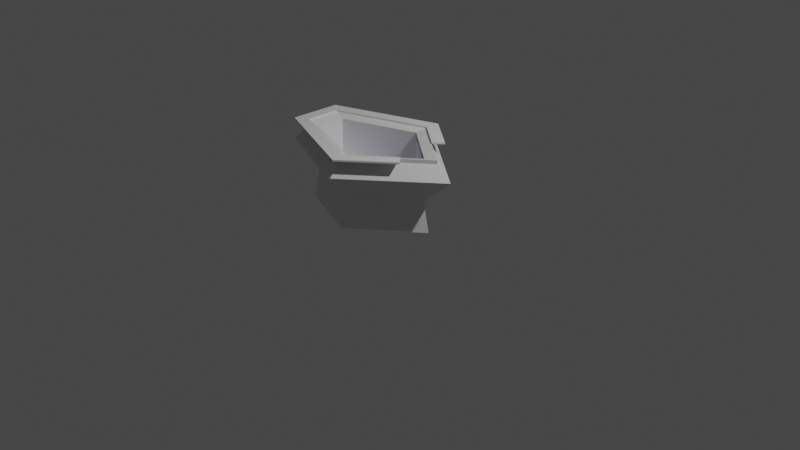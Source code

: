 # Source: Toilet.blend  (saved by Blender 3.4.6; exported with 4.5.12 LTS)
import bpy
from mathutils import Matrix  # noqa: F401  (used for matrix-valued properties, if any)

bpy.ops.wm.read_factory_settings(use_empty=True)
scene = bpy.context.scene
scene.name = 'Scene'

# ---- collections
col_collection = bpy.data.collections.new('Collection'); scene.collection.children.link(col_collection)

# ---- materials (node trees are filled in below, after node groups)
mat_material_001 = bpy.data.materials.new('Material.001')
mat_material_001.use_transparent_shadow = False
mat_material_002 = bpy.data.materials.new('Material.002')

# ---- material node trees
mat_material_001.use_nodes = True; mat_material_001.node_tree.nodes.clear()
_N = mat_material_001.node_tree.nodes; _L = mat_material_001.node_tree.links
n0 = _N.new('ShaderNodeBsdfPrincipled'); n0.name = 'Principled BSDF'; n0.location = (10, 300)
n0.distribution = 'GGX'
n0.subsurface_method = 'RANDOM_WALK_SKIN'
n0.inputs[3].default_value = 1.45
n0.inputs[27].default_value = (0.0, 0.0, 0.0, 1.0)
n0.inputs[28].default_value = 1.0
n1 = _N.new('ShaderNodeOutputMaterial'); n1.name = 'Material Output'; n1.location = (300, 300)
_L.new(n0.outputs[0], n1.inputs[0])
n1.is_active_output = True
mat_material_002.use_nodes = True; mat_material_002.node_tree.nodes.clear()
_N = mat_material_002.node_tree.nodes; _L = mat_material_002.node_tree.links
n0 = _N.new('ShaderNodeBsdfPrincipled'); n0.name = 'Principled BSDF'; n0.location = (10, 300)
n0.distribution = 'GGX'
n0.subsurface_method = 'RANDOM_WALK_SKIN'
n0.inputs[0].default_value = (0.2918, 0.2751, 0.8, 0.5028)
n0.inputs[3].default_value = 1.45
n0.inputs[4].default_value = 0.9843
n0.inputs[8].default_value = 1.0
n0.inputs[10].default_value = 0.3307
n0.inputs[11].default_value = 1.01
n0.inputs[27].default_value = (0.0, 0.0, 0.0, 1.0)
n0.inputs[28].default_value = 0.6
n1 = _N.new('ShaderNodeOutputMaterial'); n1.name = 'Material Output'; n1.location = (300, 300)
_L.new(n0.outputs[0], n1.inputs[0])
n1.is_active_output = True

# ---- world
world_world = bpy.data.worlds.new('World'); scene.world = world_world
world_world.use_nodes = True; world_world.node_tree.nodes.clear()
_N = world_world.node_tree.nodes; _L = world_world.node_tree.links
n0 = _N.new('ShaderNodeOutputWorld'); n0.name = 'World Output'; n0.location = (300, 300)
n1 = _N.new('ShaderNodeBackground'); n1.name = 'Background'; n1.location = (10, 300)
n1.inputs[0].default_value = (0.05088, 0.05088, 0.05088, 1.0)
_L.new(n1.outputs[0], n0.inputs[0])
n0.is_active_output = True
world_world.color = (0.05088, 0.05088, 0.05088)
world_world.use_sun_shadow = False
world_world.sun_shadow_jitter_overblur = 0.0

# ---- cameras
cam_camera = bpy.data.cameras.new('Camera')
cam_camera.clip_end = 100.0
cam_camera.ortho_scale = 7.314

# ---- lights
light_light = bpy.data.lights.new('Light', 'POINT')
light_light.transmission_factor = 0.0
light_light.energy = 1000.0
light_light.shadow_soft_size = 0.1
light_light.shadow_maximum_resolution = 0.006
light_light.use_absolute_resolution = True

# ---- meshes
me_plane = bpy.data.meshes.new('Plane')
me_plane.from_pydata([(0.4338, -0.009984, 0.0), (-0.22, -0.5731, 0.0), (-1.0, -0.2701, 0.0), (-1.0, 0.2016, 0.0), (-1.0, 0.2016, 0.0), (-1.0, -0.2701, 0.0), (-0.22, -0.5731, 0.0), (0.4338, -0.009984, 0.0), (-0.2096, 0.4829, 0.0), (-0.2096, 0.4829, 0.0), (-0.1771, 0.4035, 0.7736), (-0.1463, 0.6553, 0.6228), (-1.201, 0.2802, 0.6228), (-0.988, 0.115, 0.7736), (0.3652, -0.012, 0.7736), (0.7117, -0.002055, 0.6228), (-0.1973, -0.4966, 0.7736), (-0.1602, -0.7532, 0.6228), (-0.988, -0.1894, 0.7736), (-1.201, -0.3489, 0.6228), (-1.093, 0.1889, 0.7736), (-0.1586, 0.5213, 0.7736), (0.5313, -0.00724, 0.7736), (-0.1766, -0.6171, 0.7736), (-1.093, -0.2611, 0.7736), (-0.9, -0.0363, 0.3368), (-0.3414, 0.1625, 0.3368), (-0.1009, -0.02175, 0.3368), (-0.3661, -0.2502, 0.3368), (-0.9, -0.0427, 0.3368), (-1.248, 0.2389, 0.8088), (-0.1054, 0.6453, 0.8088), (0.2681, -0.2368, 0.8088), (-0.1275, -0.7466, 0.8088), (-1.248, -0.3113, 0.8088), (-1.12, 0.1485, 0.8088), (-0.128, 0.5013, 0.8088), (0.5351, -0.006775, 0.8088), (-0.1528, -0.5993, 0.8088), (-1.12, -0.2237, 0.8088), (-1.248, 0.2389, 0.8263), (-0.1054, 0.6453, 0.8263), (0.2053, 0.2459, 0.8088), (-0.1275, -0.7466, 0.8263), (-1.248, -0.3113, 0.8263), (-1.12, 0.1485, 0.8263), (-0.128, 0.5013, 0.8263), (0.5351, -0.006775, 0.8263), (-0.1528, -0.5993, 0.8263), (-1.12, -0.2237, 0.8263), (0.3562, -0.33, 0.8088), (0.36, -0.3267, 0.8263), (0.2681, -0.2368, 0.8263), (0.2053, 0.2459, 0.8263), (0.3045, 0.3313, 0.8263), (0.2681, -0.2368, 0.8263), (0.2681, -0.2368, 0.8088), (0.2053, 0.2459, 0.8088), (0.5351, -0.006775, 0.8088), (0.2053, 0.2459, 0.8263), (0.5351, -0.006775, 0.8263), (0.2681, -0.2368, 0.8263), (0.2681, -0.2368, 0.8088), (0.2053, 0.2459, 0.8088), (0.5351, -0.006775, 0.8088), (0.2053, 0.2459, 0.8263), (0.5351, -0.006775, 0.8263), (-0.2259, 0.4384, 0.3114), (-0.9483, 0.1814, 0.3114), (0.3621, -0.01203, 0.3114), (-0.9483, -0.2497, 0.3114), (-0.2354, -0.5268, 0.3114), (-0.988, 0.115, 0.3368), (-0.1771, 0.4035, 0.3368), (0.3652, -0.012, 0.3368), (-0.1973, -0.4966, 0.3368), (-0.988, -0.1894, 0.3368), (-0.9075, 0.00868, 0.3368), (-0.2738, 0.2341, 0.3368), (0.05638, -0.01885, 0.3368), (-0.2972, -0.3234, 0.3368), (-0.9075, -0.08632, 0.3368), (-0.9, -0.0363, 0.169), (-0.3414, 0.1625, 0.169), (-0.1009, -0.02175, 0.169), (-0.3661, -0.2502, 0.169), (-0.9, -0.0427, 0.169), (0.2681, -0.2368, 0.7601), (0.5351, -0.006775, 0.7601), (-0.1771, 0.4035, 0.6996), (0.3652, -0.012, 0.6996), (0.2686, -0.2373, 0.8104), (-0.1523, -0.5999, 0.8104), (-0.128, 0.5013, 0.8088), (0.2053, 0.2459, 0.8088), (0.36, -0.3267, 0.809), (0.2681, -0.2368, 0.809), (0.2053, 0.2459, 0.809), (0.3045, 0.3313, 0.809), (-0.1275, -0.7466, 0.8088), (0.3562, -0.33, 0.8088), (-0.1054, 0.6453, 0.8069), (0.3045, 0.3313, 0.8069), (0.1961, 0.2348, 0.7723), (0.5259, -0.01792, 0.7723), (-0.1372, 0.4901, 0.7723), (0.1961, 0.2348, 0.7723), (-0.1586, 0.5213, 0.8068), (0.5313, -0.00724, 0.8068), (-0.9, -0.0363, 0.3373), (-0.3414, 0.1625, 0.3373), (-0.1009, -0.02175, 0.3373), (-0.3661, -0.2502, 0.3373), (-0.9, -0.0427, 0.3373)], [(53, 47), (56, 62), (64, 58), (59, 65), (66, 60), (63, 57), (61, 55)], [(68, 70, 19, 12), (5, 4, 8, 7, 6), (7, 8, 9, 0), (5, 6, 1, 2), (8, 4, 3, 9), (6, 7, 0, 1), (4, 5, 2, 3), (69, 67, 11, 15), (71, 69, 15, 17), (70, 71, 17, 19), (16, 14, 74, 75), (11, 12, 20, 21), (15, 11, 21, 22), (17, 15, 22, 23), (19, 17, 23, 24), (12, 19, 24, 20), (67, 68, 12, 11), (16, 18, 39, 38), (52, 32, 38, 48), (24, 23, 33, 34), (14, 16, 38, 32, 37), (29, 28, 85, 86), (10, 13, 72, 73), (18, 16, 75, 76), (14, 10, 73, 74), (13, 18, 76, 72), (39, 35, 45, 49), (33, 50, 51, 43), (35, 36, 46, 45), (38, 39, 49, 48), (42, 37, 58, 57), (21, 20, 30, 31), (13, 10, 36, 35), (18, 13, 35, 39), (20, 24, 34, 30), (10, 14, 37, 42, 36), (45, 46, 41, 40), (46, 53, 54, 41), (48, 49, 44, 43), (49, 45, 40, 44), (36, 42, 53, 46), (34, 33, 43, 44), (31, 30, 40, 41), (52, 47, 60, 55), (30, 34, 44, 40), (51, 52, 48, 43), (0, 9, 67, 69), (1, 0, 69, 71), (53, 42, 57, 59), (32, 52, 55, 56), (37, 32, 56, 58), (9, 3, 68, 67), (2, 1, 71, 70), (3, 2, 70, 68), (77, 78, 73, 72), (78, 79, 74, 73), (79, 80, 75, 74), (80, 81, 76, 75), (81, 77, 72, 76), (25, 26, 78, 77), (26, 27, 79, 78), (27, 28, 80, 79), (28, 29, 81, 80), (29, 25, 77, 81), (86, 85, 84, 83, 82), (27, 26, 83, 84), (25, 29, 86, 82), (28, 27, 84, 85), (26, 25, 82, 83), (58, 56, 87, 88), (14, 10, 89, 90), (32, 38, 92, 91), (42, 36, 93, 94), (54, 53, 97, 98), (52, 51, 95, 96), (50, 33, 99, 100), (41, 54, 102, 101), (94, 93, 105, 106), (57, 58, 104, 103), (22, 21, 107, 108), (113, 112, 111, 110, 109)])
me_plane.polygons.foreach_set('material_index', [0, 0, 0, 0, 0, 0, 0, 0, 0, 0, 0, 0, 0, 0, 0, 0, 0, 0, 0, 0, 0, 0, 0, 0, 0, 0, 0, 0, 0, 0, 0, 0, 0, 0, 0, 0, 0, 0, 0, 0, 0, 0, 0, 0, 0, 0, 0, 0, 0, 0, 0, 0, 0, 0, 0, 0, 0, 0, 0, 0, 0, 0, 0, 0, 0, 0, 0, 0, 0, 0, 0, 0, 0, 0, 0, 0, 0, 0, 0, 0, 1])
_uv = me_plane.uv_layers.new(name='UVMap')
_uv.uv.foreach_set('vector', [0.0, 0.6008, 0.0, 0.365, 0.0, 0.365, 0.0, 0.6008, 0.0, 0.365, 0.0, 0.6008, 0.3952, 0.7414, 0.7169, 0.495, 0.39, 0.2134, 0.7169, 0.495, 0.3952, 0.7414, 0.3952, 0.7414, 0.7169, 0.495, 0.0, 0.365, 0.39, 0.2134, 0.39, 0.2134, 0.0, 0.365, 0.3952, 0.7414, 0.0, 0.6008, 0.0, 0.6008, 0.3952, 0.7414, 0.39, 0.2134, 0.7169, 0.495, 0.7169, 0.495, 0.39, 0.2134, 0.0, 0.6008, 0.0, 0.365, 0.0, 0.365, 0.0, 0.6008, 0.7169, 0.495, 0.3952, 0.7414, 0.3952, 0.7414, 0.7169, 0.495, 0.39, 0.2134, 0.7169, 0.495, 0.7169, 0.495, 0.39, 0.2134, 0.0, 0.365, 0.39, 0.2134, 0.39, 0.2134, 0.0, 0.365, 0.3718, 0.3195, 0.5706, 0.4908, 0.5706, 0.4908, 0.3718, 0.3195, 0.3952, 0.7414, 0.0, 0.6008, 0.05524, 0.5618, 0.3855, 0.6793, 0.7169, 0.495, 0.3952, 0.7414, 0.3855, 0.6793, 0.6293, 0.4925, 0.39, 0.2134, 0.7169, 0.495, 0.6293, 0.4925, 0.3791, 0.2769, 0.0, 0.365, 0.39, 0.2134, 0.3791, 0.2769, 0.05524, 0.4028, 0.0, 0.6008, 0.0, 0.365, 0.05524, 0.4028, 0.05524, 0.5618, 0.3952, 0.7414, 0.0, 0.6008, 0.0, 0.6008, 0.3952, 0.7414, 0.3718, 0.3195, 0.09228, 0.4281, 0.09228, 0.4281, 0.3718, 0.3195, 0.4934, 0.4243, 0.4934, 0.4243, 0.3718, 0.3195, 0.3718, 0.3195, 0.05524, 0.4028, 0.3791, 0.2769, 0.3791, 0.2769, 0.05524, 0.4028, 0.5706, 0.4908, 0.3718, 0.3195, 0.3718, 0.3195, 0.4934, 0.4243, 0.5706, 0.4908, 0.1681, 0.48, 0.3568, 0.4066, 0.3568, 0.4066, 0.1681, 0.48, 0.3789, 0.6377, 0.09228, 0.5357, 0.09228, 0.5357, 0.3789, 0.6377, 0.09228, 0.4281, 0.3718, 0.3195, 0.3718, 0.3195, 0.09228, 0.4281, 0.5706, 0.4908, 0.3789, 0.6377, 0.3789, 0.6377, 0.5706, 0.4908, 0.09228, 0.5357, 0.09228, 0.4281, 0.09228, 0.4281, 0.09228, 0.5357, 0.09228, 0.4281, 0.09228, 0.5357, 0.09228, 0.5357, 0.09228, 0.4281, 0.3791, 0.2769, 0.5189, 0.3974, 0.52, 0.3983, 0.3791, 0.2769, 0.09228, 0.5357, 0.3789, 0.6377, 0.3789, 0.6377, 0.09228, 0.5357, 0.3718, 0.3195, 0.09228, 0.4281, 0.09228, 0.4281, 0.3718, 0.3195, 0.4753, 0.5639, 0.5706, 0.4908, 0.5706, 0.4908, 0.4753, 0.5639, 0.3855, 0.6793, 0.05524, 0.5618, 0.05524, 0.5618, 0.3855, 0.6793, 0.09228, 0.5357, 0.3789, 0.6377, 0.3789, 0.6377, 0.09228, 0.5357, 0.09228, 0.4281, 0.09228, 0.5357, 0.09228, 0.5357, 0.09228, 0.4281, 0.05524, 0.5618, 0.05524, 0.4028, 0.05524, 0.4028, 0.05524, 0.5618, 0.3789, 0.6377, 0.5706, 0.4908, 0.5706, 0.4908, 0.4753, 0.5639, 0.3789, 0.6377, 0.09228, 0.5357, 0.3789, 0.6377, 0.3855, 0.6793, 0.05524, 0.5618, 0.3789, 0.6377, 0.4753, 0.5639, 0.5039, 0.5885, 0.3855, 0.6793, 0.3718, 0.3195, 0.09228, 0.4281, 0.05524, 0.4028, 0.3791, 0.2769, 0.09228, 0.4281, 0.09228, 0.5357, 0.05524, 0.5618, 0.05524, 0.4028, 0.3789, 0.6377, 0.4753, 0.5639, 0.4753, 0.5639, 0.3789, 0.6377, 0.05524, 0.4028, 0.3791, 0.2769, 0.3791, 0.2769, 0.05524, 0.4028, 0.3855, 0.6793, 0.05524, 0.5618, 0.05524, 0.5618, 0.3855, 0.6793, 0.0, 0.0, 0.0, 0.0, 0.0, 0.0, 0.0, 0.0, 0.05524, 0.5618, 0.05524, 0.4028, 0.05524, 0.4028, 0.05524, 0.5618, 0.52, 0.3983, 0.4934, 0.4243, 0.3718, 0.3195, 0.3791, 0.2769, 0.7169, 0.495, 0.3952, 0.7414, 0.3952, 0.7414, 0.7169, 0.495, 0.39, 0.2134, 0.7169, 0.495, 0.7169, 0.495, 0.39, 0.2134, 0.4753, 0.5639, 0.4753, 0.5639, 0.4753, 0.5639, 0.4753, 0.5639, 0.4934, 0.4243, 0.4934, 0.4243, 0.4934, 0.4243, 0.4934, 0.4243, 0.5706, 0.4908, 0.4934, 0.4243, 0.4934, 0.4243, 0.5706, 0.4908, 0.3952, 0.7414, 0.0, 0.6008, 0.0, 0.6008, 0.3952, 0.7414, 0.0, 0.365, 0.39, 0.2134, 0.39, 0.2134, 0.0, 0.365, 0.0, 0.6008, 0.0, 0.365, 0.0, 0.365, 0.0, 0.6008, 0.1455, 0.4981, 0.3695, 0.5778, 0.3789, 0.6377, 0.09228, 0.5357, 0.3695, 0.5778, 0.4862, 0.4884, 0.5706, 0.4908, 0.3789, 0.6377, 0.4862, 0.4884, 0.3612, 0.3807, 0.3718, 0.3195, 0.5706, 0.4908, 0.3612, 0.3807, 0.1455, 0.4645, 0.09228, 0.4281, 0.3718, 0.3195, 0.1455, 0.4645, 0.1455, 0.4981, 0.09228, 0.5357, 0.09228, 0.4281, 0.1681, 0.4822, 0.3655, 0.5525, 0.3695, 0.5778, 0.1455, 0.4981, 0.3655, 0.5525, 0.4505, 0.4874, 0.4862, 0.4884, 0.3695, 0.5778, 0.4505, 0.4874, 0.3568, 0.4066, 0.3612, 0.3807, 0.4862, 0.4884, 0.3568, 0.4066, 0.1681, 0.48, 0.1455, 0.4645, 0.3612, 0.3807, 0.1681, 0.48, 0.1681, 0.4822, 0.1455, 0.4981, 0.1455, 0.4645, 0.1681, 0.48, 0.3568, 0.4066, 0.4505, 0.4874, 0.3655, 0.5525, 0.1681, 0.4822, 0.4505, 0.4874, 0.3655, 0.5525, 0.3655, 0.5525, 0.4505, 0.4874, 0.1681, 0.4822, 0.1681, 0.48, 0.1681, 0.48, 0.1681, 0.4822, 0.3568, 0.4066, 0.4505, 0.4874, 0.4505, 0.4874, 0.3568, 0.4066, 0.3655, 0.5525, 0.1681, 0.4822, 0.1681, 0.4822, 0.3655, 0.5525, 0.5706, 0.4908, 0.4934, 0.4243, 0.4934, 0.4243, 0.5706, 0.4908, 0.5706, 0.4908, 0.3789, 0.6377, 0.3789, 0.6377, 0.5706, 0.4908, 0.4934, 0.4243, 0.3718, 0.3195, 0.3718, 0.3195, 0.4934, 0.4243, 0.4753, 0.5639, 0.3789, 0.6377, 0.3789, 0.6377, 0.4753, 0.5639, 0.5039, 0.5885, 0.4753, 0.5639, 0.4753, 0.5639, 0.5039, 0.5885, 0.4934, 0.4243, 0.52, 0.3983, 0.52, 0.3983, 0.4934, 0.4243, 0.5189, 0.3974, 0.3791, 0.2769, 0.3791, 0.2769, 0.5189, 0.3974, 0.3855, 0.6793, 0.5039, 0.5885, 0.5039, 0.5885, 0.3855, 0.6793, 0.4753, 0.5639, 0.3789, 0.6377, 0.3789, 0.6377, 0.4753, 0.5639, 0.4753, 0.5639, 0.5706, 0.4908, 0.5706, 0.4908, 0.4753, 0.5639, 0.6293, 0.4925, 0.3855, 0.6793, 0.3855, 0.6793, 0.6293, 0.4925, 0.1681, 0.48, 0.3568, 0.4066, 0.4505, 0.4874, 0.3655, 0.5525, 0.1681, 0.4822])
me_plane.materials.append(mat_material_001)
me_plane.materials.append(mat_material_002)
me_plane.update()

# ---- objects
ob_light = bpy.data.objects.new('Light', light_light)
ob_camera = bpy.data.objects.new('Camera', cam_camera)
ob_plane = bpy.data.objects.new('Plane', me_plane)

# ---- transforms, parenting, visibility, modifiers, constraints
ob_light.location = (4.076, 1.005, 5.904)
ob_light.rotation_euler = (0.6503, 0.05522, 1.866)
ob_light.lock_rotations_4d = False
ob_light.empty_display_type = 'ARROWS'
ob_light.color = (0.0, 0.0, 0.0, 0.0)
ob_light.lineart.crease_threshold = 0.0
ob_camera.location = (7.359, -6.926, 4.958)
ob_camera.rotation_euler = (1.109, 0.0, 0.8149)
ob_camera.lock_rotations_4d = False
ob_camera.empty_display_type = 'ARROWS'
ob_camera.color = (0.0, 0.0, 0.0, 0.0)
ob_camera.display_type = 'WIRE'
ob_camera.lineart.crease_threshold = 0.0
ob_plane.location = (0.0, 0.0, 0.0)

# ---- collection membership
col_collection.objects.link(ob_light)
col_collection.objects.link(ob_camera)
col_collection.objects.link(ob_plane)

# ---- scene / render settings (as saved in the file)
scene.camera = ob_camera
scene.frame_start = 1; scene.frame_end = 250; scene.frame_set(1)
scene.render.engine = 'BLENDER_EEVEE_NEXT'
scene.cycles.sampling_pattern = 'TABULATED_SOBOL'
scene.cycles.use_light_tree = False
scene.view_settings.view_transform = 'Filmic'
bpy.context.view_layer.update()

